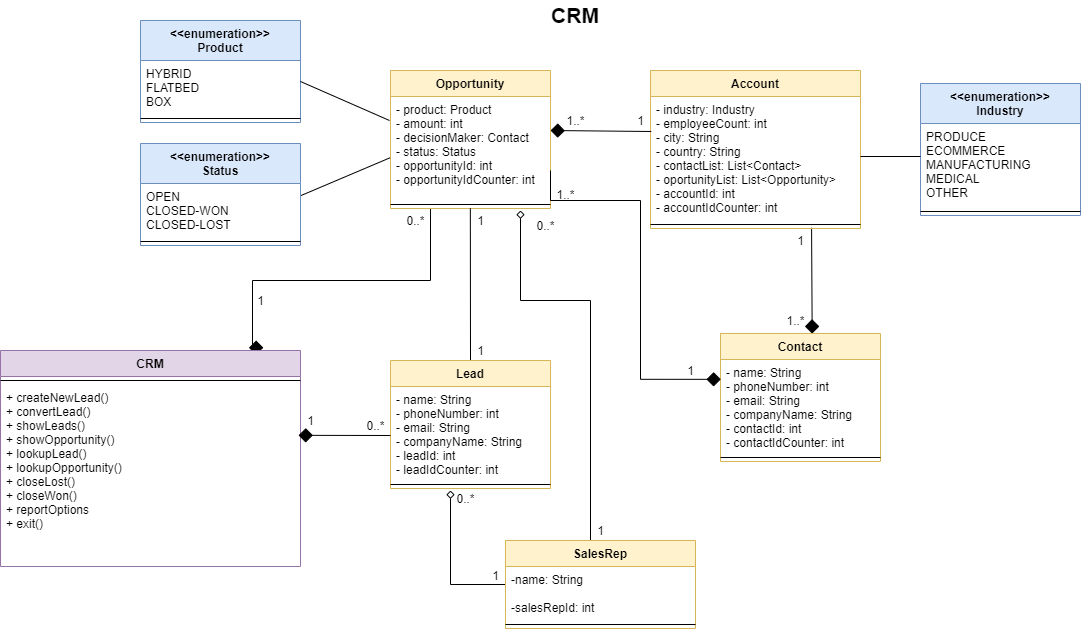

The diagram above was exported from draw.io. Its source (the exported page's mxGraphModel, read from the mxfile embedded in the PNG):
<mxGraphModel dx="1609" dy="380" grid="1" gridSize="10" guides="1" tooltips="1" connect="1" arrows="1" fold="1" page="1" pageScale="1" pageWidth="827" pageHeight="1169" math="0" shadow="0">
  <root>
    <mxCell id="0" />
    <mxCell id="1" parent="0" />
    <mxCell id="JkE1LgxA7WF59pYNWajt-59" style="edgeStyle=orthogonalEdgeStyle;rounded=0;orthogonalLoop=1;jettySize=auto;html=1;exitX=0.25;exitY=1;exitDx=0;exitDy=0;entryX=0.828;entryY=-0.013;entryDx=0;entryDy=0;entryPerimeter=0;endArrow=diamond;endFill=1;endSize=12;" parent="1" source="JkE1LgxA7WF59pYNWajt-1" target="JkE1LgxA7WF59pYNWajt-32" edge="1">
      <mxGeometry relative="1" as="geometry">
        <Array as="points">
          <mxPoint x="-330" y="300" />
          <mxPoint x="-508" y="300" />
        </Array>
      </mxGeometry>
    </mxCell>
    <mxCell id="JkE1LgxA7WF59pYNWajt-1" value="Opportunity" style="swimlane;fontStyle=1;align=center;verticalAlign=top;childLayout=stackLayout;horizontal=1;startSize=26;horizontalStack=0;resizeParent=1;resizeParentMax=0;resizeLast=0;collapsible=1;marginBottom=0;fillColor=#fff2cc;strokeColor=#d6b656;" parent="1" vertex="1">
      <mxGeometry x="-370" y="90" width="160" height="138" as="geometry" />
    </mxCell>
    <mxCell id="JkE1LgxA7WF59pYNWajt-2" value="- product: Product&#10;- amount: int&#10;- decisionMaker: Contact&#10;- status: Status&#10;- opportunityId: int&#10;- opportunityIdCounter: int&#10;" style="text;strokeColor=none;fillColor=none;align=left;verticalAlign=top;spacingLeft=4;spacingRight=4;overflow=hidden;rotatable=0;points=[[0,0.5],[1,0.5]];portConstraint=eastwest;" parent="JkE1LgxA7WF59pYNWajt-1" vertex="1">
      <mxGeometry y="26" width="160" height="104" as="geometry" />
    </mxCell>
    <mxCell id="JkE1LgxA7WF59pYNWajt-3" value="" style="line;strokeWidth=1;fillColor=none;align=left;verticalAlign=middle;spacingTop=-1;spacingLeft=3;spacingRight=3;rotatable=0;labelPosition=right;points=[];portConstraint=eastwest;" parent="JkE1LgxA7WF59pYNWajt-1" vertex="1">
      <mxGeometry y="130" width="160" height="8" as="geometry" />
    </mxCell>
    <mxCell id="JkE1LgxA7WF59pYNWajt-41" style="edgeStyle=none;rounded=0;orthogonalLoop=1;jettySize=auto;html=1;exitX=0.5;exitY=0;exitDx=0;exitDy=0;entryX=0.499;entryY=0.975;entryDx=0;entryDy=0;entryPerimeter=0;endArrow=none;endFill=0;" parent="1" source="JkE1LgxA7WF59pYNWajt-5" target="JkE1LgxA7WF59pYNWajt-3" edge="1">
      <mxGeometry relative="1" as="geometry" />
    </mxCell>
    <mxCell id="JkE1LgxA7WF59pYNWajt-5" value="Lead" style="swimlane;fontStyle=1;align=center;verticalAlign=top;childLayout=stackLayout;horizontal=1;startSize=26;horizontalStack=0;resizeParent=1;resizeParentMax=0;resizeLast=0;collapsible=1;marginBottom=0;fillColor=#fff2cc;strokeColor=#d6b656;" parent="1" vertex="1">
      <mxGeometry x="-370" y="380" width="160" height="128" as="geometry" />
    </mxCell>
    <mxCell id="JkE1LgxA7WF59pYNWajt-6" value="- name: String&#10;- phoneNumber: int&#10;- email: String&#10;- companyName: String&#10;- leadId: int&#10;- leadIdCounter: int&#10;" style="text;strokeColor=none;fillColor=none;align=left;verticalAlign=top;spacingLeft=4;spacingRight=4;overflow=hidden;rotatable=0;points=[[0,0.5],[1,0.5]];portConstraint=eastwest;" parent="JkE1LgxA7WF59pYNWajt-5" vertex="1">
      <mxGeometry y="26" width="160" height="94" as="geometry" />
    </mxCell>
    <mxCell id="JkE1LgxA7WF59pYNWajt-7" value="" style="line;strokeWidth=1;fillColor=none;align=left;verticalAlign=middle;spacingTop=-1;spacingLeft=3;spacingRight=3;rotatable=0;labelPosition=right;points=[];portConstraint=eastwest;" parent="JkE1LgxA7WF59pYNWajt-5" vertex="1">
      <mxGeometry y="120" width="160" height="8" as="geometry" />
    </mxCell>
    <mxCell id="JkE1LgxA7WF59pYNWajt-50" style="edgeStyle=none;rounded=0;orthogonalLoop=1;jettySize=auto;html=1;entryX=0.573;entryY=0.001;entryDx=0;entryDy=0;entryPerimeter=0;endArrow=diamond;endFill=1;endSize=12;exitX=0.767;exitY=0.9;exitDx=0;exitDy=0;exitPerimeter=0;" parent="1" source="JkE1LgxA7WF59pYNWajt-11" target="JkE1LgxA7WF59pYNWajt-13" edge="1">
      <mxGeometry relative="1" as="geometry">
        <mxPoint x="-38" y="248" as="sourcePoint" />
      </mxGeometry>
    </mxCell>
    <mxCell id="JkE1LgxA7WF59pYNWajt-9" value="Account" style="swimlane;fontStyle=1;align=center;verticalAlign=top;childLayout=stackLayout;horizontal=1;startSize=26;horizontalStack=0;resizeParent=1;resizeParentMax=0;resizeLast=0;collapsible=1;marginBottom=0;fillColor=#fff2cc;strokeColor=#d6b656;" parent="1" vertex="1">
      <mxGeometry x="-110" y="90" width="210" height="158" as="geometry" />
    </mxCell>
    <mxCell id="JkE1LgxA7WF59pYNWajt-10" value="- industry: Industry&#10;- employeeCount: int&#10;- city: String&#10;- country: String&#10;- contactList: List&lt;Contact&gt;&#10;- oportunityList: List&lt;Opportunity&gt;&#10;- accountId: int&#10;- accountIdCounter: int&#10;" style="text;strokeColor=none;fillColor=none;align=left;verticalAlign=top;spacingLeft=4;spacingRight=4;overflow=hidden;rotatable=0;points=[[0,0.5],[1,0.5]];portConstraint=eastwest;" parent="JkE1LgxA7WF59pYNWajt-9" vertex="1">
      <mxGeometry y="26" width="210" height="124" as="geometry" />
    </mxCell>
    <mxCell id="JkE1LgxA7WF59pYNWajt-11" value="" style="line;strokeWidth=1;fillColor=none;align=left;verticalAlign=middle;spacingTop=-1;spacingLeft=3;spacingRight=3;rotatable=0;labelPosition=right;points=[];portConstraint=eastwest;" parent="JkE1LgxA7WF59pYNWajt-9" vertex="1">
      <mxGeometry y="150" width="210" height="8" as="geometry" />
    </mxCell>
    <mxCell id="JkE1LgxA7WF59pYNWajt-13" value="Contact" style="swimlane;fontStyle=1;align=center;verticalAlign=top;childLayout=stackLayout;horizontal=1;startSize=26;horizontalStack=0;resizeParent=1;resizeParentMax=0;resizeLast=0;collapsible=1;marginBottom=0;fillColor=#fff2cc;strokeColor=#d6b656;" parent="1" vertex="1">
      <mxGeometry x="-40" y="353" width="160" height="128" as="geometry" />
    </mxCell>
    <mxCell id="JkE1LgxA7WF59pYNWajt-14" value="- name: String&#10;- phoneNumber: int&#10;- email: String&#10;- companyName: String&#10;- contactId: int&#10;- contactIdCounter: int&#10;&#10;&#10;" style="text;strokeColor=none;fillColor=none;align=left;verticalAlign=top;spacingLeft=4;spacingRight=4;overflow=hidden;rotatable=0;points=[[0,0.5],[1,0.5]];portConstraint=eastwest;" parent="JkE1LgxA7WF59pYNWajt-13" vertex="1">
      <mxGeometry y="26" width="160" height="94" as="geometry" />
    </mxCell>
    <mxCell id="JkE1LgxA7WF59pYNWajt-15" value="" style="line;strokeWidth=1;fillColor=none;align=left;verticalAlign=middle;spacingTop=-1;spacingLeft=3;spacingRight=3;rotatable=0;labelPosition=right;points=[];portConstraint=eastwest;" parent="JkE1LgxA7WF59pYNWajt-13" vertex="1">
      <mxGeometry y="120" width="160" height="8" as="geometry" />
    </mxCell>
    <mxCell id="JkE1LgxA7WF59pYNWajt-17" value="&lt;&lt;enumeration&gt;&gt;&#10;Product" style="swimlane;fontStyle=1;align=center;verticalAlign=top;childLayout=stackLayout;horizontal=1;startSize=40;horizontalStack=0;resizeParent=1;resizeParentMax=0;resizeLast=0;collapsible=1;marginBottom=0;fillColor=#dae8fc;strokeColor=#6c8ebf;" parent="1" vertex="1">
      <mxGeometry x="-620" y="40" width="160" height="102" as="geometry" />
    </mxCell>
    <mxCell id="JkE1LgxA7WF59pYNWajt-18" value="HYBRID&#10;FLATBED&#10;BOX&#10;&#10;" style="text;strokeColor=none;fillColor=none;align=left;verticalAlign=top;spacingLeft=4;spacingRight=4;overflow=hidden;rotatable=0;points=[[0,0.5],[1,0.5]];portConstraint=eastwest;" parent="JkE1LgxA7WF59pYNWajt-17" vertex="1">
      <mxGeometry y="40" width="160" height="54" as="geometry" />
    </mxCell>
    <mxCell id="JkE1LgxA7WF59pYNWajt-19" value="" style="line;strokeWidth=1;fillColor=none;align=left;verticalAlign=middle;spacingTop=-1;spacingLeft=3;spacingRight=3;rotatable=0;labelPosition=right;points=[];portConstraint=eastwest;" parent="JkE1LgxA7WF59pYNWajt-17" vertex="1">
      <mxGeometry y="94" width="160" height="8" as="geometry" />
    </mxCell>
    <mxCell id="JkE1LgxA7WF59pYNWajt-21" value="&lt;&lt;enumeration&gt;&gt;&#10;Industry" style="swimlane;fontStyle=1;align=center;verticalAlign=top;childLayout=stackLayout;horizontal=1;startSize=40;horizontalStack=0;resizeParent=1;resizeParentMax=0;resizeLast=0;collapsible=1;marginBottom=0;fillColor=#dae8fc;strokeColor=#6c8ebf;" parent="1" vertex="1">
      <mxGeometry x="160" y="103" width="160" height="132" as="geometry" />
    </mxCell>
    <mxCell id="JkE1LgxA7WF59pYNWajt-22" value="PRODUCE&#10;ECOMMERCE&#10;MANUFACTURING&#10;MEDICAL&#10;OTHER&#10;" style="text;strokeColor=none;fillColor=none;align=left;verticalAlign=top;spacingLeft=4;spacingRight=4;overflow=hidden;rotatable=0;points=[[0,0.5],[1,0.5]];portConstraint=eastwest;" parent="JkE1LgxA7WF59pYNWajt-21" vertex="1">
      <mxGeometry y="40" width="160" height="84" as="geometry" />
    </mxCell>
    <mxCell id="JkE1LgxA7WF59pYNWajt-23" value="" style="line;strokeWidth=1;fillColor=none;align=left;verticalAlign=middle;spacingTop=-1;spacingLeft=3;spacingRight=3;rotatable=0;labelPosition=right;points=[];portConstraint=eastwest;" parent="JkE1LgxA7WF59pYNWajt-21" vertex="1">
      <mxGeometry y="124" width="160" height="8" as="geometry" />
    </mxCell>
    <mxCell id="JkE1LgxA7WF59pYNWajt-25" value="&lt;&lt;enumeration&gt;&gt;&#10;Status" style="swimlane;fontStyle=1;align=center;verticalAlign=top;childLayout=stackLayout;horizontal=1;startSize=40;horizontalStack=0;resizeParent=1;resizeParentMax=0;resizeLast=0;collapsible=1;marginBottom=0;fillColor=#dae8fc;strokeColor=#6c8ebf;" parent="1" vertex="1">
      <mxGeometry x="-620" y="163" width="160" height="102" as="geometry" />
    </mxCell>
    <mxCell id="JkE1LgxA7WF59pYNWajt-26" value="OPEN&#10;CLOSED-WON&#10;CLOSED-LOST&#10;" style="text;strokeColor=none;fillColor=none;align=left;verticalAlign=top;spacingLeft=4;spacingRight=4;overflow=hidden;rotatable=0;points=[[0,0.5],[1,0.5]];portConstraint=eastwest;" parent="JkE1LgxA7WF59pYNWajt-25" vertex="1">
      <mxGeometry y="40" width="160" height="54" as="geometry" />
    </mxCell>
    <mxCell id="JkE1LgxA7WF59pYNWajt-27" value="" style="line;strokeWidth=1;fillColor=none;align=left;verticalAlign=middle;spacingTop=-1;spacingLeft=3;spacingRight=3;rotatable=0;labelPosition=right;points=[];portConstraint=eastwest;" parent="JkE1LgxA7WF59pYNWajt-25" vertex="1">
      <mxGeometry y="94" width="160" height="8" as="geometry" />
    </mxCell>
    <mxCell id="JkE1LgxA7WF59pYNWajt-32" value="CRM" style="swimlane;fontStyle=1;align=center;verticalAlign=top;childLayout=stackLayout;horizontal=1;startSize=26;horizontalStack=0;resizeParent=1;resizeParentMax=0;resizeLast=0;collapsible=1;marginBottom=0;fillColor=#e1d5e7;strokeColor=#9673a6;" parent="1" vertex="1">
      <mxGeometry x="-760" y="370" width="300" height="216" as="geometry" />
    </mxCell>
    <mxCell id="JkE1LgxA7WF59pYNWajt-34" value="" style="line;strokeWidth=1;fillColor=none;align=left;verticalAlign=middle;spacingTop=-1;spacingLeft=3;spacingRight=3;rotatable=0;labelPosition=right;points=[];portConstraint=eastwest;" parent="JkE1LgxA7WF59pYNWajt-32" vertex="1">
      <mxGeometry y="26" width="300" height="8" as="geometry" />
    </mxCell>
    <mxCell id="JkE1LgxA7WF59pYNWajt-35" value="+ createNewLead()&#10;+ convertLead()&#10;+ showLeads()&#10;+ showOpportunity()&#10;+ lookupLead()&#10;+ lookupOpportunity()&#10;+ closeLost()&#10;+ closeWon()&#10;+ reportOptions&#10;+ exit()&#10;&#10;" style="text;strokeColor=none;fillColor=none;align=left;verticalAlign=top;spacingLeft=4;spacingRight=4;overflow=hidden;rotatable=0;points=[[0,0.5],[1,0.5]];portConstraint=eastwest;" parent="JkE1LgxA7WF59pYNWajt-32" vertex="1">
      <mxGeometry y="34" width="300" height="182" as="geometry" />
    </mxCell>
    <mxCell id="JkE1LgxA7WF59pYNWajt-40" style="edgeStyle=orthogonalEdgeStyle;rounded=0;orthogonalLoop=1;jettySize=auto;html=1;entryX=0.002;entryY=0.211;entryDx=0;entryDy=0;entryPerimeter=0;endArrow=diamond;endFill=1;endSize=12;" parent="1" target="JkE1LgxA7WF59pYNWajt-14" edge="1">
      <mxGeometry relative="1" as="geometry">
        <Array as="points">
          <mxPoint x="-210" y="220" />
          <mxPoint x="-120" y="220" />
          <mxPoint x="-120" y="399" />
        </Array>
        <mxPoint x="-210" y="190" as="sourcePoint" />
      </mxGeometry>
    </mxCell>
    <mxCell id="JkE1LgxA7WF59pYNWajt-44" style="edgeStyle=none;rounded=0;orthogonalLoop=1;jettySize=auto;html=1;entryX=-0.1;entryY=1.242;entryDx=0;entryDy=0;entryPerimeter=0;endArrow=diamond;endFill=1;endSize=12;" parent="1" target="JkE1LgxA7WF59pYNWajt-64" edge="1">
      <mxGeometry relative="1" as="geometry">
        <mxPoint x="-370" y="455" as="sourcePoint" />
      </mxGeometry>
    </mxCell>
    <mxCell id="JkE1LgxA7WF59pYNWajt-45" value="1..*" style="text;html=1;align=center;verticalAlign=middle;resizable=0;points=[];autosize=1;" parent="1" vertex="1">
      <mxGeometry x="-210" y="204" width="30" height="20" as="geometry" />
    </mxCell>
    <mxCell id="JkE1LgxA7WF59pYNWajt-46" value="1" style="text;html=1;align=center;verticalAlign=middle;resizable=0;points=[];autosize=1;" parent="1" vertex="1">
      <mxGeometry x="-80" y="380" width="20" height="20" as="geometry" />
    </mxCell>
    <mxCell id="JkE1LgxA7WF59pYNWajt-49" style="edgeStyle=none;rounded=0;orthogonalLoop=1;jettySize=auto;html=1;endArrow=diamond;endFill=1;endSize=12;exitX=1.041;exitY=1.05;exitDx=0;exitDy=0;exitPerimeter=0;" parent="1" source="JkE1LgxA7WF59pYNWajt-56" edge="1">
      <mxGeometry relative="1" as="geometry">
        <mxPoint x="-79" y="150" as="sourcePoint" />
        <mxPoint x="-210" y="150" as="targetPoint" />
      </mxGeometry>
    </mxCell>
    <mxCell id="JkE1LgxA7WF59pYNWajt-51" style="edgeStyle=none;rounded=0;orthogonalLoop=1;jettySize=auto;html=1;endArrow=none;endFill=0;" parent="1" edge="1">
      <mxGeometry relative="1" as="geometry">
        <mxPoint x="100" y="176" as="sourcePoint" />
        <mxPoint x="160" y="176" as="targetPoint" />
      </mxGeometry>
    </mxCell>
    <mxCell id="JkE1LgxA7WF59pYNWajt-52" style="edgeStyle=none;rounded=0;orthogonalLoop=1;jettySize=auto;html=1;endArrow=none;endFill=0;" parent="1" edge="1">
      <mxGeometry relative="1" as="geometry">
        <mxPoint x="-371" y="140" as="sourcePoint" />
        <mxPoint x="-460" y="101" as="targetPoint" />
      </mxGeometry>
    </mxCell>
    <mxCell id="JkE1LgxA7WF59pYNWajt-53" value="1..*" style="text;html=1;align=center;verticalAlign=middle;resizable=0;points=[];autosize=1;" parent="1" vertex="1">
      <mxGeometry x="20" y="330" width="30" height="20" as="geometry" />
    </mxCell>
    <mxCell id="JkE1LgxA7WF59pYNWajt-54" value="1" style="text;html=1;align=center;verticalAlign=middle;resizable=0;points=[];autosize=1;" parent="1" vertex="1">
      <mxGeometry x="30" y="250" width="20" height="20" as="geometry" />
    </mxCell>
    <mxCell id="JkE1LgxA7WF59pYNWajt-55" value="1..*" style="text;html=1;align=center;verticalAlign=middle;resizable=0;points=[];autosize=1;" parent="1" vertex="1">
      <mxGeometry x="-200" y="130" width="30" height="20" as="geometry" />
    </mxCell>
    <mxCell id="JkE1LgxA7WF59pYNWajt-56" value="1" style="text;html=1;align=center;verticalAlign=middle;resizable=0;points=[];autosize=1;" parent="1" vertex="1">
      <mxGeometry x="-130" y="130" width="20" height="20" as="geometry" />
    </mxCell>
    <mxCell id="JkE1LgxA7WF59pYNWajt-58" style="edgeStyle=none;rounded=0;orthogonalLoop=1;jettySize=auto;html=1;exitX=1.004;exitY=0.222;exitDx=0;exitDy=0;entryX=-0.004;entryY=0.59;entryDx=0;entryDy=0;endArrow=none;endFill=0;exitPerimeter=0;entryPerimeter=0;" parent="1" source="JkE1LgxA7WF59pYNWajt-26" target="JkE1LgxA7WF59pYNWajt-2" edge="1">
      <mxGeometry relative="1" as="geometry" />
    </mxCell>
    <mxCell id="JkE1LgxA7WF59pYNWajt-62" value="0..*" style="text;html=1;align=center;verticalAlign=middle;resizable=0;points=[];autosize=1;" parent="1" vertex="1">
      <mxGeometry x="-360" y="230" width="30" height="20" as="geometry" />
    </mxCell>
    <mxCell id="JkE1LgxA7WF59pYNWajt-63" value="1" style="text;html=1;align=center;verticalAlign=middle;resizable=0;points=[];autosize=1;" parent="1" vertex="1">
      <mxGeometry x="-510" y="310" width="20" height="20" as="geometry" />
    </mxCell>
    <mxCell id="JkE1LgxA7WF59pYNWajt-64" value="1" style="text;html=1;align=center;verticalAlign=middle;resizable=0;points=[];autosize=1;" parent="1" vertex="1">
      <mxGeometry x="-460" y="430" width="20" height="20" as="geometry" />
    </mxCell>
    <mxCell id="JkE1LgxA7WF59pYNWajt-65" value="0..*" style="text;html=1;align=center;verticalAlign=middle;resizable=0;points=[];autosize=1;" parent="1" vertex="1">
      <mxGeometry x="-400" y="435" width="30" height="20" as="geometry" />
    </mxCell>
    <mxCell id="JkE1LgxA7WF59pYNWajt-66" value="1" style="text;html=1;align=center;verticalAlign=middle;resizable=0;points=[];autosize=1;" parent="1" vertex="1">
      <mxGeometry x="-290" y="230" width="20" height="20" as="geometry" />
    </mxCell>
    <mxCell id="JkE1LgxA7WF59pYNWajt-67" value="1" style="text;html=1;align=center;verticalAlign=middle;resizable=0;points=[];autosize=1;" parent="1" vertex="1">
      <mxGeometry x="-290" y="360" width="20" height="20" as="geometry" />
    </mxCell>
    <mxCell id="i7mT6ME5sqQrFOiGOePe-1" value="&lt;b&gt;&lt;font style=&quot;font-size: 21px&quot;&gt;CRM&lt;/font&gt;&lt;/b&gt;" style="text;html=1;strokeColor=none;fillColor=none;align=center;verticalAlign=middle;whiteSpace=wrap;rounded=0;" parent="1" vertex="1">
      <mxGeometry x="-215" y="20" width="60" height="30" as="geometry" />
    </mxCell>
    <mxCell id="eKLtIZo7Uot1AMvw4l4R-14" style="edgeStyle=orthogonalEdgeStyle;rounded=0;orthogonalLoop=1;jettySize=auto;html=1;endArrow=diamond;endFill=0;" parent="1" source="eKLtIZo7Uot1AMvw4l4R-1" edge="1">
      <mxGeometry relative="1" as="geometry">
        <mxPoint x="-310" y="510" as="targetPoint" />
      </mxGeometry>
    </mxCell>
    <mxCell id="Lp1QQFLIvM5BGg0E8f_A-3" style="edgeStyle=orthogonalEdgeStyle;rounded=0;orthogonalLoop=1;jettySize=auto;html=1;endArrow=diamond;endFill=0;" parent="1" source="eKLtIZo7Uot1AMvw4l4R-1" edge="1">
      <mxGeometry relative="1" as="geometry">
        <mxPoint x="-240" y="230" as="targetPoint" />
        <Array as="points">
          <mxPoint x="-170" y="320" />
          <mxPoint x="-240" y="320" />
        </Array>
      </mxGeometry>
    </mxCell>
    <mxCell id="eKLtIZo7Uot1AMvw4l4R-1" value="SalesRep" style="swimlane;fontStyle=1;align=center;verticalAlign=top;childLayout=stackLayout;horizontal=1;startSize=26;horizontalStack=0;resizeParent=1;resizeParentMax=0;resizeLast=0;collapsible=1;marginBottom=0;fillColor=#fff2cc;strokeColor=#d6b656;" parent="1" vertex="1">
      <mxGeometry x="-255" y="560" width="190" height="88" as="geometry" />
    </mxCell>
    <mxCell id="eKLtIZo7Uot1AMvw4l4R-2" value="-name: String&#10;&#10;-salesRepId: int" style="text;strokeColor=none;fillColor=none;align=left;verticalAlign=top;spacingLeft=4;spacingRight=4;overflow=hidden;rotatable=0;points=[[0,0.5],[1,0.5]];portConstraint=eastwest;" parent="eKLtIZo7Uot1AMvw4l4R-1" vertex="1">
      <mxGeometry y="26" width="190" height="54" as="geometry" />
    </mxCell>
    <mxCell id="eKLtIZo7Uot1AMvw4l4R-3" value="" style="line;strokeWidth=1;fillColor=none;align=left;verticalAlign=middle;spacingTop=-1;spacingLeft=3;spacingRight=3;rotatable=0;labelPosition=right;points=[];portConstraint=eastwest;" parent="eKLtIZo7Uot1AMvw4l4R-1" vertex="1">
      <mxGeometry y="80" width="190" height="8" as="geometry" />
    </mxCell>
    <mxCell id="Lp1QQFLIvM5BGg0E8f_A-1" value="0..*" style="text;html=1;align=center;verticalAlign=middle;resizable=0;points=[];autosize=1;" parent="1" vertex="1">
      <mxGeometry x="-310" y="508" width="30" height="20" as="geometry" />
    </mxCell>
    <mxCell id="Lp1QQFLIvM5BGg0E8f_A-2" value="1" style="text;html=1;align=center;verticalAlign=middle;resizable=0;points=[];autosize=1;" parent="1" vertex="1">
      <mxGeometry x="-275" y="585" width="20" height="20" as="geometry" />
    </mxCell>
    <mxCell id="Lp1QQFLIvM5BGg0E8f_A-4" value="0..*" style="text;html=1;align=center;verticalAlign=middle;resizable=0;points=[];autosize=1;" parent="1" vertex="1">
      <mxGeometry x="-230" y="235" width="30" height="20" as="geometry" />
    </mxCell>
    <mxCell id="Lp1QQFLIvM5BGg0E8f_A-5" value="1" style="text;html=1;align=center;verticalAlign=middle;resizable=0;points=[];autosize=1;" parent="1" vertex="1">
      <mxGeometry x="-170" y="540" width="20" height="20" as="geometry" />
    </mxCell>
  </root>
</mxGraphModel>